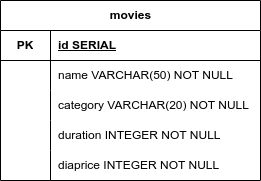

The diagram above was exported from draw.io. Its source (the exported page's mxGraphModel, read from the mxfile embedded in the PNG):
<mxGraphModel dx="1360" dy="807" grid="1" gridSize="10" guides="1" tooltips="1" connect="1" arrows="1" fold="1" page="1" pageScale="1" pageWidth="850" pageHeight="1100" math="0" shadow="0" extFonts="Permanent Marker^https://fonts.googleapis.com/css?family=Permanent+Marker">
  <root>
    <mxCell id="0" />
    <mxCell id="1" parent="0" />
    <mxCell id="2xMaMokd6RqWS6wVX--W-14" value="movies" style="shape=table;startSize=30;container=1;collapsible=1;childLayout=tableLayout;fixedRows=1;rowLines=0;fontStyle=1;align=center;resizeLast=1;html=1;" parent="1" vertex="1">
      <mxGeometry x="209" y="270" width="260" height="180" as="geometry" />
    </mxCell>
    <mxCell id="2xMaMokd6RqWS6wVX--W-15" value="" style="shape=tableRow;horizontal=0;startSize=0;swimlaneHead=0;swimlaneBody=0;fillColor=none;collapsible=0;dropTarget=0;points=[[0,0.5],[1,0.5]];portConstraint=eastwest;top=0;left=0;right=0;bottom=1;" parent="2xMaMokd6RqWS6wVX--W-14" vertex="1">
      <mxGeometry y="30" width="260" height="30" as="geometry" />
    </mxCell>
    <mxCell id="2xMaMokd6RqWS6wVX--W-16" value="PK" style="shape=partialRectangle;connectable=0;fillColor=none;top=0;left=0;bottom=0;right=0;fontStyle=1;overflow=hidden;whiteSpace=wrap;html=1;" parent="2xMaMokd6RqWS6wVX--W-15" vertex="1">
      <mxGeometry width="50" height="30" as="geometry">
        <mxRectangle width="50" height="30" as="alternateBounds" />
      </mxGeometry>
    </mxCell>
    <mxCell id="2xMaMokd6RqWS6wVX--W-17" value="id SERIAL" style="shape=partialRectangle;connectable=0;fillColor=none;top=0;left=0;bottom=0;right=0;align=left;spacingLeft=6;fontStyle=5;overflow=hidden;whiteSpace=wrap;html=1;" parent="2xMaMokd6RqWS6wVX--W-15" vertex="1">
      <mxGeometry x="50" width="210" height="30" as="geometry">
        <mxRectangle width="210" height="30" as="alternateBounds" />
      </mxGeometry>
    </mxCell>
    <mxCell id="2xMaMokd6RqWS6wVX--W-18" value="" style="shape=tableRow;horizontal=0;startSize=0;swimlaneHead=0;swimlaneBody=0;fillColor=none;collapsible=0;dropTarget=0;points=[[0,0.5],[1,0.5]];portConstraint=eastwest;top=0;left=0;right=0;bottom=0;" parent="2xMaMokd6RqWS6wVX--W-14" vertex="1">
      <mxGeometry y="60" width="260" height="30" as="geometry" />
    </mxCell>
    <mxCell id="2xMaMokd6RqWS6wVX--W-19" value="" style="shape=partialRectangle;connectable=0;fillColor=none;top=0;left=0;bottom=0;right=0;editable=1;overflow=hidden;whiteSpace=wrap;html=1;" parent="2xMaMokd6RqWS6wVX--W-18" vertex="1">
      <mxGeometry width="50" height="30" as="geometry">
        <mxRectangle width="50" height="30" as="alternateBounds" />
      </mxGeometry>
    </mxCell>
    <mxCell id="2xMaMokd6RqWS6wVX--W-20" value="name VARCHAR(50) NOT NULL" style="shape=partialRectangle;connectable=0;fillColor=none;top=0;left=0;bottom=0;right=0;align=left;spacingLeft=6;overflow=hidden;whiteSpace=wrap;html=1;" parent="2xMaMokd6RqWS6wVX--W-18" vertex="1">
      <mxGeometry x="50" width="210" height="30" as="geometry">
        <mxRectangle width="210" height="30" as="alternateBounds" />
      </mxGeometry>
    </mxCell>
    <mxCell id="2xMaMokd6RqWS6wVX--W-21" value="" style="shape=tableRow;horizontal=0;startSize=0;swimlaneHead=0;swimlaneBody=0;fillColor=none;collapsible=0;dropTarget=0;points=[[0,0.5],[1,0.5]];portConstraint=eastwest;top=0;left=0;right=0;bottom=0;" parent="2xMaMokd6RqWS6wVX--W-14" vertex="1">
      <mxGeometry y="90" width="260" height="30" as="geometry" />
    </mxCell>
    <mxCell id="2xMaMokd6RqWS6wVX--W-22" value="" style="shape=partialRectangle;connectable=0;fillColor=none;top=0;left=0;bottom=0;right=0;editable=1;overflow=hidden;whiteSpace=wrap;html=1;" parent="2xMaMokd6RqWS6wVX--W-21" vertex="1">
      <mxGeometry width="50" height="30" as="geometry">
        <mxRectangle width="50" height="30" as="alternateBounds" />
      </mxGeometry>
    </mxCell>
    <mxCell id="2xMaMokd6RqWS6wVX--W-23" value="category VARCHAR(20) NOT NULL" style="shape=partialRectangle;connectable=0;fillColor=none;top=0;left=0;bottom=0;right=0;align=left;spacingLeft=6;overflow=hidden;whiteSpace=wrap;html=1;" parent="2xMaMokd6RqWS6wVX--W-21" vertex="1">
      <mxGeometry x="50" width="210" height="30" as="geometry">
        <mxRectangle width="210" height="30" as="alternateBounds" />
      </mxGeometry>
    </mxCell>
    <mxCell id="2xMaMokd6RqWS6wVX--W-24" value="" style="shape=tableRow;horizontal=0;startSize=0;swimlaneHead=0;swimlaneBody=0;fillColor=none;collapsible=0;dropTarget=0;points=[[0,0.5],[1,0.5]];portConstraint=eastwest;top=0;left=0;right=0;bottom=0;" parent="2xMaMokd6RqWS6wVX--W-14" vertex="1">
      <mxGeometry y="120" width="260" height="30" as="geometry" />
    </mxCell>
    <mxCell id="2xMaMokd6RqWS6wVX--W-25" value="" style="shape=partialRectangle;connectable=0;fillColor=none;top=0;left=0;bottom=0;right=0;editable=1;overflow=hidden;whiteSpace=wrap;html=1;" parent="2xMaMokd6RqWS6wVX--W-24" vertex="1">
      <mxGeometry width="50" height="30" as="geometry">
        <mxRectangle width="50" height="30" as="alternateBounds" />
      </mxGeometry>
    </mxCell>
    <mxCell id="2xMaMokd6RqWS6wVX--W-26" value="duration&amp;nbsp;INTEGER NOT NULL" style="shape=partialRectangle;connectable=0;fillColor=none;top=0;left=0;bottom=0;right=0;align=left;spacingLeft=6;overflow=hidden;whiteSpace=wrap;html=1;" parent="2xMaMokd6RqWS6wVX--W-24" vertex="1">
      <mxGeometry x="50" width="210" height="30" as="geometry">
        <mxRectangle width="210" height="30" as="alternateBounds" />
      </mxGeometry>
    </mxCell>
    <mxCell id="2xMaMokd6RqWS6wVX--W-38" style="shape=tableRow;horizontal=0;startSize=0;swimlaneHead=0;swimlaneBody=0;fillColor=none;collapsible=0;dropTarget=0;points=[[0,0.5],[1,0.5]];portConstraint=eastwest;top=0;left=0;right=0;bottom=0;" parent="2xMaMokd6RqWS6wVX--W-14" vertex="1">
      <mxGeometry y="150" width="260" height="30" as="geometry" />
    </mxCell>
    <mxCell id="2xMaMokd6RqWS6wVX--W-39" value="" style="shape=partialRectangle;connectable=0;fillColor=none;top=0;left=0;bottom=0;right=0;editable=1;overflow=hidden;whiteSpace=wrap;html=1;" parent="2xMaMokd6RqWS6wVX--W-38" vertex="1">
      <mxGeometry width="50" height="30" as="geometry">
        <mxRectangle width="50" height="30" as="alternateBounds" />
      </mxGeometry>
    </mxCell>
    <mxCell id="2xMaMokd6RqWS6wVX--W-40" value="diaprice INTEGER NOT NULL" style="shape=partialRectangle;connectable=0;fillColor=none;top=0;left=0;bottom=0;right=0;align=left;spacingLeft=6;overflow=hidden;whiteSpace=wrap;html=1;" parent="2xMaMokd6RqWS6wVX--W-38" vertex="1">
      <mxGeometry x="50" width="210" height="30" as="geometry">
        <mxRectangle width="210" height="30" as="alternateBounds" />
      </mxGeometry>
    </mxCell>
  </root>
</mxGraphModel>